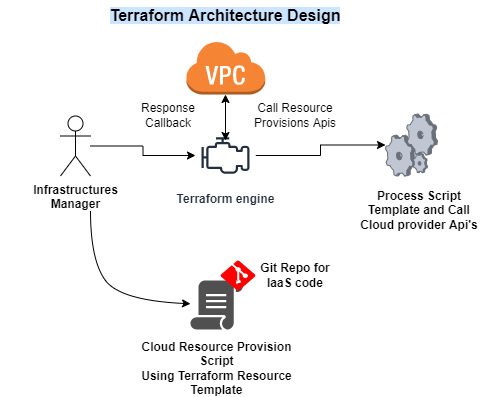

The diagram above was exported from draw.io. Its source (the exported page's mxGraphModel, read from the mxfile embedded in the PNG):
<mxGraphModel dx="1038" dy="547" grid="1" gridSize="10" guides="1" tooltips="1" connect="1" arrows="1" fold="1" page="1" pageScale="1" pageWidth="850" pageHeight="1100" math="0" shadow="0">
  <root>
    <mxCell id="0" />
    <mxCell id="1" parent="0" />
    <mxCell id="49Jwu3y91eQwiNkIEMaA-18" value="" style="group" vertex="1" connectable="0" parent="1">
      <mxGeometry x="150" y="110" width="428" height="355" as="geometry" />
    </mxCell>
    <mxCell id="49Jwu3y91eQwiNkIEMaA-1" value="&lt;b&gt;Infrastructures&lt;br&gt;Manager&lt;/b&gt;" style="shape=umlActor;verticalLabelPosition=bottom;verticalAlign=top;html=1;outlineConnect=0;" vertex="1" parent="49Jwu3y91eQwiNkIEMaA-18">
      <mxGeometry y="75.5" width="30" height="60" as="geometry" />
    </mxCell>
    <mxCell id="49Jwu3y91eQwiNkIEMaA-2" value="" style="sketch=0;pointerEvents=1;shadow=0;dashed=0;html=1;strokeColor=none;fillColor=#505050;labelPosition=center;verticalLabelPosition=bottom;verticalAlign=top;outlineConnect=0;align=center;shape=mxgraph.office.concepts.script;" vertex="1" parent="49Jwu3y91eQwiNkIEMaA-18">
      <mxGeometry x="130" y="240" width="53" height="49" as="geometry" />
    </mxCell>
    <mxCell id="49Jwu3y91eQwiNkIEMaA-4" value="&lt;b&gt;Cloud Resource Provision&lt;br&gt;Script&lt;br&gt;Using Terraform Resource Template&lt;br&gt;&lt;/b&gt;" style="text;html=1;strokeColor=none;fillColor=none;align=center;verticalAlign=middle;whiteSpace=wrap;rounded=0;" vertex="1" parent="49Jwu3y91eQwiNkIEMaA-18">
      <mxGeometry x="78" y="300" width="157" height="55" as="geometry" />
    </mxCell>
    <mxCell id="49Jwu3y91eQwiNkIEMaA-5" value="" style="verticalLabelPosition=bottom;sketch=0;aspect=fixed;html=1;verticalAlign=top;strokeColor=none;align=center;outlineConnect=0;shape=mxgraph.citrix.process;" vertex="1" parent="49Jwu3y91eQwiNkIEMaA-18">
      <mxGeometry x="325" y="73.5" width="52" height="62" as="geometry" />
    </mxCell>
    <mxCell id="49Jwu3y91eQwiNkIEMaA-6" value="&lt;b&gt;Process Script Template and Call Cloud provider Api's&lt;/b&gt;" style="text;html=1;strokeColor=none;fillColor=none;align=center;verticalAlign=middle;whiteSpace=wrap;rounded=0;" vertex="1" parent="49Jwu3y91eQwiNkIEMaA-18">
      <mxGeometry x="290" y="145" width="138" height="50" as="geometry" />
    </mxCell>
    <mxCell id="49Jwu3y91eQwiNkIEMaA-7" value="" style="verticalLabelPosition=bottom;html=1;verticalAlign=top;align=center;strokeColor=none;fillColor=#FF0000;shape=mxgraph.azure.git_repository;" vertex="1" parent="49Jwu3y91eQwiNkIEMaA-18">
      <mxGeometry x="160" y="220" width="35" height="30" as="geometry" />
    </mxCell>
    <mxCell id="49Jwu3y91eQwiNkIEMaA-8" value="&lt;b&gt;Git Repo for IaaS code&lt;/b&gt;" style="text;html=1;strokeColor=none;fillColor=none;align=center;verticalAlign=middle;whiteSpace=wrap;rounded=0;" vertex="1" parent="49Jwu3y91eQwiNkIEMaA-18">
      <mxGeometry x="190" y="220" width="90" height="30" as="geometry" />
    </mxCell>
    <mxCell id="49Jwu3y91eQwiNkIEMaA-9" value="" style="curved=1;endArrow=classic;html=1;rounded=0;" edge="1" parent="49Jwu3y91eQwiNkIEMaA-18" target="49Jwu3y91eQwiNkIEMaA-2">
      <mxGeometry width="50" height="50" relative="1" as="geometry">
        <mxPoint x="30" y="170" as="sourcePoint" />
        <mxPoint x="80" y="120" as="targetPoint" />
        <Array as="points">
          <mxPoint x="30" y="220" />
          <mxPoint x="60" y="260" />
        </Array>
      </mxGeometry>
    </mxCell>
    <mxCell id="49Jwu3y91eQwiNkIEMaA-13" style="edgeStyle=orthogonalEdgeStyle;rounded=0;orthogonalLoop=1;jettySize=auto;html=1;" edge="1" parent="49Jwu3y91eQwiNkIEMaA-18" source="49Jwu3y91eQwiNkIEMaA-10" target="49Jwu3y91eQwiNkIEMaA-5">
      <mxGeometry relative="1" as="geometry" />
    </mxCell>
    <mxCell id="49Jwu3y91eQwiNkIEMaA-10" value="&lt;b&gt;Terraform engine&lt;/b&gt;" style="sketch=0;outlineConnect=0;fontColor=#232F3E;gradientColor=none;strokeColor=#232F3E;fillColor=#ffffff;dashed=0;verticalLabelPosition=bottom;verticalAlign=top;align=center;html=1;fontSize=12;fontStyle=0;aspect=fixed;shape=mxgraph.aws4.resourceIcon;resIcon=mxgraph.aws4.emr_engine;" vertex="1" parent="49Jwu3y91eQwiNkIEMaA-18">
      <mxGeometry x="135" y="85" width="60" height="60" as="geometry" />
    </mxCell>
    <mxCell id="49Jwu3y91eQwiNkIEMaA-12" style="edgeStyle=orthogonalEdgeStyle;rounded=0;orthogonalLoop=1;jettySize=auto;html=1;" edge="1" parent="49Jwu3y91eQwiNkIEMaA-18" source="49Jwu3y91eQwiNkIEMaA-1" target="49Jwu3y91eQwiNkIEMaA-10">
      <mxGeometry relative="1" as="geometry" />
    </mxCell>
    <mxCell id="49Jwu3y91eQwiNkIEMaA-11" value="" style="outlineConnect=0;dashed=0;verticalLabelPosition=bottom;verticalAlign=top;align=center;html=1;shape=mxgraph.aws3.virtual_private_cloud;fillColor=#F58534;gradientColor=none;" vertex="1" parent="49Jwu3y91eQwiNkIEMaA-18">
      <mxGeometry x="125.25" width="79.5" height="54" as="geometry" />
    </mxCell>
    <mxCell id="49Jwu3y91eQwiNkIEMaA-14" value="" style="endArrow=classic;startArrow=classic;html=1;rounded=0;exitX=0.5;exitY=0.25;exitDx=0;exitDy=0;exitPerimeter=0;" edge="1" parent="49Jwu3y91eQwiNkIEMaA-18" source="49Jwu3y91eQwiNkIEMaA-10" target="49Jwu3y91eQwiNkIEMaA-11">
      <mxGeometry width="50" height="50" relative="1" as="geometry">
        <mxPoint x="160" y="100" as="sourcePoint" />
        <mxPoint x="210" y="50" as="targetPoint" />
      </mxGeometry>
    </mxCell>
    <mxCell id="49Jwu3y91eQwiNkIEMaA-15" value="Call Resource Provisions Apis" style="text;html=1;strokeColor=none;fillColor=none;align=center;verticalAlign=middle;whiteSpace=wrap;rounded=0;" vertex="1" parent="49Jwu3y91eQwiNkIEMaA-18">
      <mxGeometry x="170" y="60" width="130" height="30" as="geometry" />
    </mxCell>
    <mxCell id="49Jwu3y91eQwiNkIEMaA-16" value="Response Callback" style="text;html=1;strokeColor=none;fillColor=none;align=center;verticalAlign=middle;whiteSpace=wrap;rounded=0;" vertex="1" parent="49Jwu3y91eQwiNkIEMaA-18">
      <mxGeometry x="78" y="60" width="60" height="30" as="geometry" />
    </mxCell>
    <mxCell id="49Jwu3y91eQwiNkIEMaA-19" value="&lt;b&gt;&lt;font style=&quot;font-size: 16px ; background-color: rgb(204 , 229 , 255)&quot;&gt;Terraform Architecture Design&lt;/font&gt;&lt;/b&gt;" style="text;html=1;strokeColor=none;fillColor=none;align=center;verticalAlign=middle;whiteSpace=wrap;rounded=0;" vertex="1" parent="1">
      <mxGeometry x="90" y="70" width="450" height="30" as="geometry" />
    </mxCell>
  </root>
</mxGraphModel>